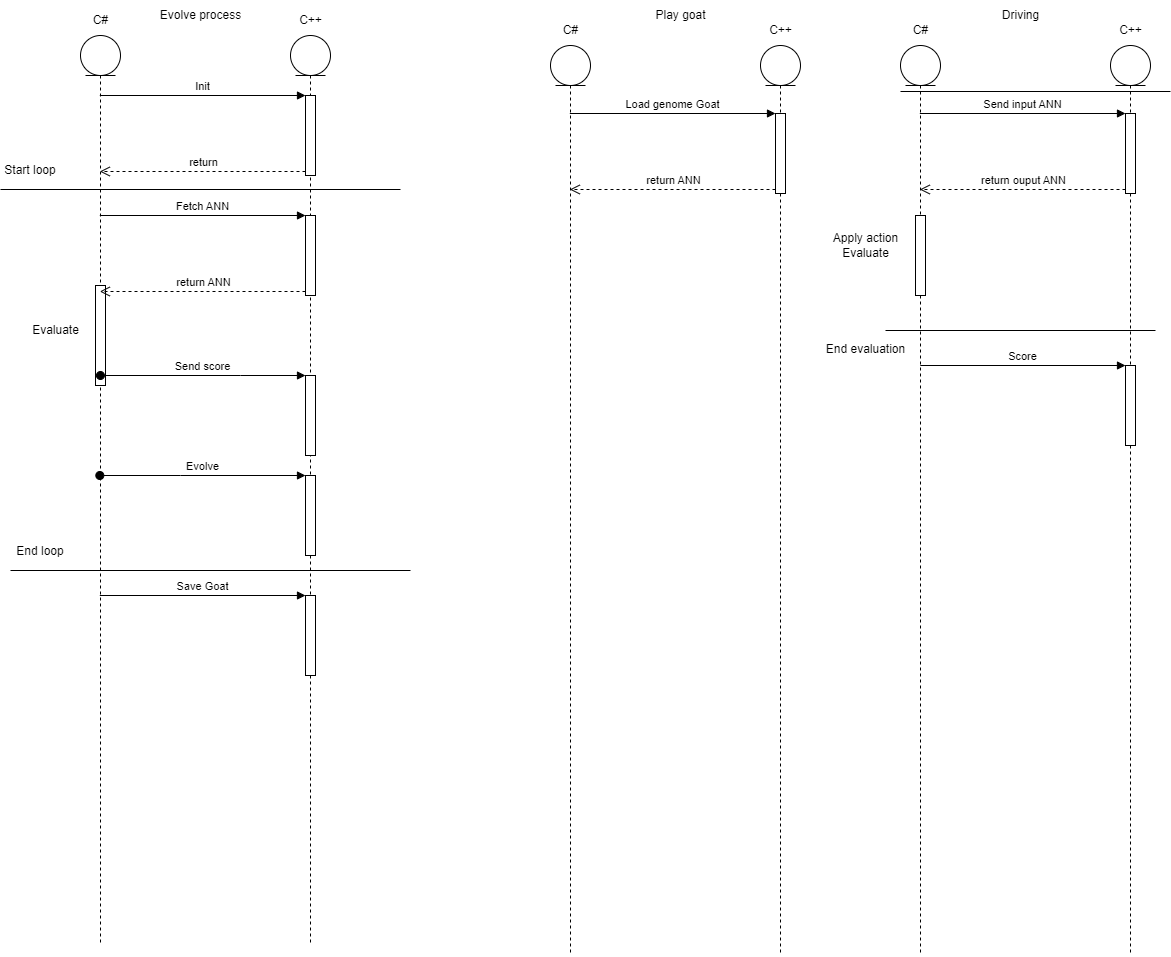

The diagram above was exported from draw.io. Its source (the exported page's mxGraphModel, read from the mxfile embedded in the PNG):
<mxGraphModel dx="1671" dy="976" grid="1" gridSize="10" guides="1" tooltips="1" connect="1" arrows="1" fold="1" page="1" pageScale="1" pageWidth="827" pageHeight="1169" math="0" shadow="0">
  <root>
    <mxCell id="0" />
    <mxCell id="1" parent="0" />
    <mxCell id="jbpTi5aGHgcitON2DoAs-1" value="" style="shape=umlLifeline;participant=umlEntity;perimeter=lifelinePerimeter;whiteSpace=wrap;html=1;container=1;collapsible=0;recursiveResize=0;verticalAlign=top;spacingTop=36;outlineConnect=0;" vertex="1" parent="1">
      <mxGeometry x="310" y="50" width="40" height="910" as="geometry" />
    </mxCell>
    <mxCell id="jbpTi5aGHgcitON2DoAs-16" value="" style="html=1;points=[];perimeter=orthogonalPerimeter;" vertex="1" parent="jbpTi5aGHgcitON2DoAs-1">
      <mxGeometry x="15" y="250" width="10" height="100" as="geometry" />
    </mxCell>
    <mxCell id="jbpTi5aGHgcitON2DoAs-2" value="" style="shape=umlLifeline;participant=umlEntity;perimeter=lifelinePerimeter;whiteSpace=wrap;html=1;container=1;collapsible=0;recursiveResize=0;verticalAlign=top;spacingTop=36;outlineConnect=0;" vertex="1" parent="1">
      <mxGeometry x="520" y="50" width="40" height="910" as="geometry" />
    </mxCell>
    <mxCell id="jbpTi5aGHgcitON2DoAs-5" value="" style="html=1;points=[];perimeter=orthogonalPerimeter;" vertex="1" parent="jbpTi5aGHgcitON2DoAs-2">
      <mxGeometry x="15" y="60" width="10" height="80" as="geometry" />
    </mxCell>
    <mxCell id="jbpTi5aGHgcitON2DoAs-8" value="" style="html=1;points=[];perimeter=orthogonalPerimeter;" vertex="1" parent="jbpTi5aGHgcitON2DoAs-2">
      <mxGeometry x="15" y="180" width="10" height="80" as="geometry" />
    </mxCell>
    <mxCell id="jbpTi5aGHgcitON2DoAs-11" value="" style="html=1;points=[];perimeter=orthogonalPerimeter;" vertex="1" parent="jbpTi5aGHgcitON2DoAs-2">
      <mxGeometry x="15" y="340" width="10" height="80" as="geometry" />
    </mxCell>
    <mxCell id="jbpTi5aGHgcitON2DoAs-18" value="" style="html=1;points=[];perimeter=orthogonalPerimeter;" vertex="1" parent="jbpTi5aGHgcitON2DoAs-2">
      <mxGeometry x="15" y="440" width="10" height="80" as="geometry" />
    </mxCell>
    <mxCell id="jbpTi5aGHgcitON2DoAs-22" value="" style="html=1;points=[];perimeter=orthogonalPerimeter;" vertex="1" parent="jbpTi5aGHgcitON2DoAs-2">
      <mxGeometry x="15" y="560" width="10" height="80" as="geometry" />
    </mxCell>
    <mxCell id="jbpTi5aGHgcitON2DoAs-3" value="C#" style="text;html=1;align=center;verticalAlign=middle;resizable=0;points=[];autosize=1;strokeColor=none;fillColor=none;" vertex="1" parent="1">
      <mxGeometry x="310" y="20" width="40" height="30" as="geometry" />
    </mxCell>
    <mxCell id="jbpTi5aGHgcitON2DoAs-4" value="C++" style="text;html=1;align=center;verticalAlign=middle;resizable=0;points=[];autosize=1;strokeColor=none;fillColor=none;" vertex="1" parent="1">
      <mxGeometry x="515" y="20" width="50" height="30" as="geometry" />
    </mxCell>
    <mxCell id="jbpTi5aGHgcitON2DoAs-6" value="Init" style="html=1;verticalAlign=bottom;endArrow=block;entryX=0;entryY=0;rounded=0;" edge="1" target="jbpTi5aGHgcitON2DoAs-5" parent="1" source="jbpTi5aGHgcitON2DoAs-1">
      <mxGeometry relative="1" as="geometry">
        <mxPoint x="465" y="110" as="sourcePoint" />
      </mxGeometry>
    </mxCell>
    <mxCell id="jbpTi5aGHgcitON2DoAs-7" value="return" style="html=1;verticalAlign=bottom;endArrow=open;dashed=1;endSize=8;exitX=0;exitY=0.95;rounded=0;" edge="1" source="jbpTi5aGHgcitON2DoAs-5" parent="1" target="jbpTi5aGHgcitON2DoAs-1">
      <mxGeometry relative="1" as="geometry">
        <mxPoint x="465" y="186" as="targetPoint" />
      </mxGeometry>
    </mxCell>
    <mxCell id="jbpTi5aGHgcitON2DoAs-9" value="Fetch ANN" style="html=1;verticalAlign=bottom;endArrow=block;entryX=0;entryY=0;rounded=0;" edge="1" target="jbpTi5aGHgcitON2DoAs-8" parent="1" source="jbpTi5aGHgcitON2DoAs-1">
      <mxGeometry relative="1" as="geometry">
        <mxPoint x="465" y="230" as="sourcePoint" />
      </mxGeometry>
    </mxCell>
    <mxCell id="jbpTi5aGHgcitON2DoAs-10" value="return ANN" style="html=1;verticalAlign=bottom;endArrow=open;dashed=1;endSize=8;exitX=0;exitY=0.95;rounded=0;" edge="1" source="jbpTi5aGHgcitON2DoAs-8" parent="1" target="jbpTi5aGHgcitON2DoAs-1">
      <mxGeometry relative="1" as="geometry">
        <mxPoint x="465" y="306" as="targetPoint" />
      </mxGeometry>
    </mxCell>
    <mxCell id="jbpTi5aGHgcitON2DoAs-14" value="" style="line;strokeWidth=1;fillColor=none;align=left;verticalAlign=middle;spacingTop=-1;spacingLeft=3;spacingRight=3;rotatable=0;labelPosition=right;points=[];portConstraint=eastwest;strokeColor=inherit;" vertex="1" parent="1">
      <mxGeometry x="230" y="200" width="400" height="8" as="geometry" />
    </mxCell>
    <mxCell id="jbpTi5aGHgcitON2DoAs-15" value="Start loop" style="text;html=1;strokeColor=none;fillColor=none;align=center;verticalAlign=middle;whiteSpace=wrap;rounded=0;" vertex="1" parent="1">
      <mxGeometry x="230" y="170" width="60" height="30" as="geometry" />
    </mxCell>
    <mxCell id="jbpTi5aGHgcitON2DoAs-12" value="Send score" style="html=1;verticalAlign=bottom;startArrow=oval;endArrow=block;startSize=8;rounded=0;" edge="1" target="jbpTi5aGHgcitON2DoAs-11" parent="1">
      <mxGeometry relative="1" as="geometry">
        <mxPoint x="329.92857142857133" y="390" as="sourcePoint" />
        <Array as="points">
          <mxPoint x="470" y="390" />
        </Array>
      </mxGeometry>
    </mxCell>
    <mxCell id="jbpTi5aGHgcitON2DoAs-17" value="Evaluate" style="text;html=1;align=center;verticalAlign=middle;resizable=0;points=[];autosize=1;strokeColor=none;fillColor=none;" vertex="1" parent="1">
      <mxGeometry x="250" y="330" width="70" height="30" as="geometry" />
    </mxCell>
    <mxCell id="jbpTi5aGHgcitON2DoAs-19" value="Evolve" style="html=1;verticalAlign=bottom;startArrow=oval;endArrow=block;startSize=8;rounded=0;" edge="1" target="jbpTi5aGHgcitON2DoAs-18" parent="1" source="jbpTi5aGHgcitON2DoAs-1">
      <mxGeometry relative="1" as="geometry">
        <mxPoint x="475" y="490" as="sourcePoint" />
        <Array as="points">
          <mxPoint x="410" y="490" />
        </Array>
      </mxGeometry>
    </mxCell>
    <mxCell id="jbpTi5aGHgcitON2DoAs-20" value="" style="line;strokeWidth=1;fillColor=none;align=left;verticalAlign=middle;spacingTop=-1;spacingLeft=3;spacingRight=3;rotatable=0;labelPosition=right;points=[];portConstraint=eastwest;strokeColor=inherit;" vertex="1" parent="1">
      <mxGeometry x="240" y="581" width="400" height="8" as="geometry" />
    </mxCell>
    <mxCell id="jbpTi5aGHgcitON2DoAs-21" value="End loop" style="text;html=1;strokeColor=none;fillColor=none;align=center;verticalAlign=middle;whiteSpace=wrap;rounded=0;" vertex="1" parent="1">
      <mxGeometry x="240" y="551" width="60" height="30" as="geometry" />
    </mxCell>
    <mxCell id="jbpTi5aGHgcitON2DoAs-23" value="Save Goat" style="html=1;verticalAlign=bottom;endArrow=block;entryX=0;entryY=0;rounded=0;" edge="1" target="jbpTi5aGHgcitON2DoAs-22" parent="1" source="jbpTi5aGHgcitON2DoAs-1">
      <mxGeometry relative="1" as="geometry">
        <mxPoint x="465" y="610" as="sourcePoint" />
      </mxGeometry>
    </mxCell>
    <mxCell id="jbpTi5aGHgcitON2DoAs-25" value="" style="shape=umlLifeline;participant=umlEntity;perimeter=lifelinePerimeter;whiteSpace=wrap;html=1;container=1;collapsible=0;recursiveResize=0;verticalAlign=top;spacingTop=36;outlineConnect=0;" vertex="1" parent="1">
      <mxGeometry x="780" y="60" width="40" height="910" as="geometry" />
    </mxCell>
    <mxCell id="jbpTi5aGHgcitON2DoAs-27" value="" style="shape=umlLifeline;participant=umlEntity;perimeter=lifelinePerimeter;whiteSpace=wrap;html=1;container=1;collapsible=0;recursiveResize=0;verticalAlign=top;spacingTop=36;outlineConnect=0;" vertex="1" parent="1">
      <mxGeometry x="990" y="60" width="40" height="910" as="geometry" />
    </mxCell>
    <mxCell id="jbpTi5aGHgcitON2DoAs-35" value="" style="html=1;points=[];perimeter=orthogonalPerimeter;" vertex="1" parent="jbpTi5aGHgcitON2DoAs-27">
      <mxGeometry x="15" y="68" width="10" height="80" as="geometry" />
    </mxCell>
    <mxCell id="jbpTi5aGHgcitON2DoAs-33" value="C#" style="text;html=1;align=center;verticalAlign=middle;resizable=0;points=[];autosize=1;strokeColor=none;fillColor=none;" vertex="1" parent="1">
      <mxGeometry x="780" y="30" width="40" height="30" as="geometry" />
    </mxCell>
    <mxCell id="jbpTi5aGHgcitON2DoAs-34" value="C++" style="text;html=1;align=center;verticalAlign=middle;resizable=0;points=[];autosize=1;strokeColor=none;fillColor=none;" vertex="1" parent="1">
      <mxGeometry x="985" y="30" width="50" height="30" as="geometry" />
    </mxCell>
    <mxCell id="jbpTi5aGHgcitON2DoAs-36" value="Load genome Goat" style="html=1;verticalAlign=bottom;endArrow=block;entryX=0;entryY=0;rounded=0;" edge="1" target="jbpTi5aGHgcitON2DoAs-35" parent="1" source="jbpTi5aGHgcitON2DoAs-25">
      <mxGeometry relative="1" as="geometry">
        <mxPoint x="935" y="128" as="sourcePoint" />
      </mxGeometry>
    </mxCell>
    <mxCell id="jbpTi5aGHgcitON2DoAs-37" value="return ANN" style="html=1;verticalAlign=bottom;endArrow=open;dashed=1;endSize=8;exitX=0;exitY=0.95;rounded=0;" edge="1" source="jbpTi5aGHgcitON2DoAs-35" parent="1" target="jbpTi5aGHgcitON2DoAs-25">
      <mxGeometry relative="1" as="geometry">
        <mxPoint x="935" y="204" as="targetPoint" />
      </mxGeometry>
    </mxCell>
    <mxCell id="jbpTi5aGHgcitON2DoAs-42" value="" style="shape=umlLifeline;participant=umlEntity;perimeter=lifelinePerimeter;whiteSpace=wrap;html=1;container=1;collapsible=0;recursiveResize=0;verticalAlign=top;spacingTop=36;outlineConnect=0;" vertex="1" parent="1">
      <mxGeometry x="1130" y="60" width="40" height="910" as="geometry" />
    </mxCell>
    <mxCell id="jbpTi5aGHgcitON2DoAs-53" value="" style="html=1;points=[];perimeter=orthogonalPerimeter;" vertex="1" parent="jbpTi5aGHgcitON2DoAs-42">
      <mxGeometry x="15" y="170" width="10" height="80" as="geometry" />
    </mxCell>
    <mxCell id="jbpTi5aGHgcitON2DoAs-43" value="" style="shape=umlLifeline;participant=umlEntity;perimeter=lifelinePerimeter;whiteSpace=wrap;html=1;container=1;collapsible=0;recursiveResize=0;verticalAlign=top;spacingTop=36;outlineConnect=0;" vertex="1" parent="1">
      <mxGeometry x="1340" y="60" width="40" height="910" as="geometry" />
    </mxCell>
    <mxCell id="jbpTi5aGHgcitON2DoAs-47" value="" style="html=1;points=[];perimeter=orthogonalPerimeter;" vertex="1" parent="jbpTi5aGHgcitON2DoAs-43">
      <mxGeometry x="15" y="68" width="10" height="80" as="geometry" />
    </mxCell>
    <mxCell id="jbpTi5aGHgcitON2DoAs-55" value="" style="html=1;points=[];perimeter=orthogonalPerimeter;" vertex="1" parent="jbpTi5aGHgcitON2DoAs-43">
      <mxGeometry x="15" y="320" width="10" height="80" as="geometry" />
    </mxCell>
    <mxCell id="jbpTi5aGHgcitON2DoAs-45" value="C#" style="text;html=1;align=center;verticalAlign=middle;resizable=0;points=[];autosize=1;strokeColor=none;fillColor=none;" vertex="1" parent="1">
      <mxGeometry x="1130" y="30" width="40" height="30" as="geometry" />
    </mxCell>
    <mxCell id="jbpTi5aGHgcitON2DoAs-46" value="C++" style="text;html=1;align=center;verticalAlign=middle;resizable=0;points=[];autosize=1;strokeColor=none;fillColor=none;" vertex="1" parent="1">
      <mxGeometry x="1335" y="30" width="50" height="30" as="geometry" />
    </mxCell>
    <mxCell id="jbpTi5aGHgcitON2DoAs-48" value="Send input ANN" style="html=1;verticalAlign=bottom;endArrow=block;entryX=0;entryY=0;rounded=0;" edge="1" target="jbpTi5aGHgcitON2DoAs-47" parent="1" source="jbpTi5aGHgcitON2DoAs-42">
      <mxGeometry relative="1" as="geometry">
        <mxPoint x="1285" y="128" as="sourcePoint" />
      </mxGeometry>
    </mxCell>
    <mxCell id="jbpTi5aGHgcitON2DoAs-49" value="return ouput ANN" style="html=1;verticalAlign=bottom;endArrow=open;dashed=1;endSize=8;exitX=0;exitY=0.95;rounded=0;" edge="1" source="jbpTi5aGHgcitON2DoAs-47" parent="1" target="jbpTi5aGHgcitON2DoAs-42">
      <mxGeometry relative="1" as="geometry">
        <mxPoint x="1285" y="204" as="targetPoint" />
      </mxGeometry>
    </mxCell>
    <mxCell id="jbpTi5aGHgcitON2DoAs-54" value="Apply action&lt;br&gt;Evaluate" style="text;html=1;align=center;verticalAlign=middle;resizable=0;points=[];autosize=1;strokeColor=none;fillColor=none;" vertex="1" parent="1">
      <mxGeometry x="1050" y="240" width="90" height="40" as="geometry" />
    </mxCell>
    <mxCell id="jbpTi5aGHgcitON2DoAs-56" value="Score" style="html=1;verticalAlign=bottom;endArrow=block;entryX=0;entryY=0;rounded=0;" edge="1" target="jbpTi5aGHgcitON2DoAs-55" parent="1">
      <mxGeometry relative="1" as="geometry">
        <mxPoint x="1149.810344827586" y="379.9999999999999" as="sourcePoint" />
      </mxGeometry>
    </mxCell>
    <mxCell id="jbpTi5aGHgcitON2DoAs-58" value="" style="line;strokeWidth=1;fillColor=none;align=left;verticalAlign=middle;spacingTop=-1;spacingLeft=3;spacingRight=3;rotatable=0;labelPosition=right;points=[];portConstraint=eastwest;strokeColor=inherit;" vertex="1" parent="1">
      <mxGeometry x="1130" y="102" width="270" height="8" as="geometry" />
    </mxCell>
    <mxCell id="jbpTi5aGHgcitON2DoAs-59" value="" style="line;strokeWidth=1;fillColor=none;align=left;verticalAlign=middle;spacingTop=-1;spacingLeft=3;spacingRight=3;rotatable=0;labelPosition=right;points=[];portConstraint=eastwest;strokeColor=inherit;" vertex="1" parent="1">
      <mxGeometry x="1115" y="341" width="270" height="8" as="geometry" />
    </mxCell>
    <mxCell id="jbpTi5aGHgcitON2DoAs-60" value="End evaluation" style="text;html=1;align=center;verticalAlign=middle;resizable=0;points=[];autosize=1;strokeColor=none;fillColor=none;" vertex="1" parent="1">
      <mxGeometry x="1045" y="349" width="100" height="30" as="geometry" />
    </mxCell>
    <mxCell id="jbpTi5aGHgcitON2DoAs-61" value="Evolve process" style="text;html=1;align=center;verticalAlign=middle;resizable=0;points=[];autosize=1;strokeColor=none;fillColor=none;" vertex="1" parent="1">
      <mxGeometry x="380" y="15" width="100" height="30" as="geometry" />
    </mxCell>
    <mxCell id="jbpTi5aGHgcitON2DoAs-62" value="Play goat" style="text;html=1;align=center;verticalAlign=middle;resizable=0;points=[];autosize=1;strokeColor=none;fillColor=none;" vertex="1" parent="1">
      <mxGeometry x="875" y="15" width="70" height="30" as="geometry" />
    </mxCell>
    <mxCell id="jbpTi5aGHgcitON2DoAs-63" value="Driving" style="text;html=1;align=center;verticalAlign=middle;resizable=0;points=[];autosize=1;strokeColor=none;fillColor=none;" vertex="1" parent="1">
      <mxGeometry x="1220" y="15" width="60" height="30" as="geometry" />
    </mxCell>
  </root>
</mxGraphModel>